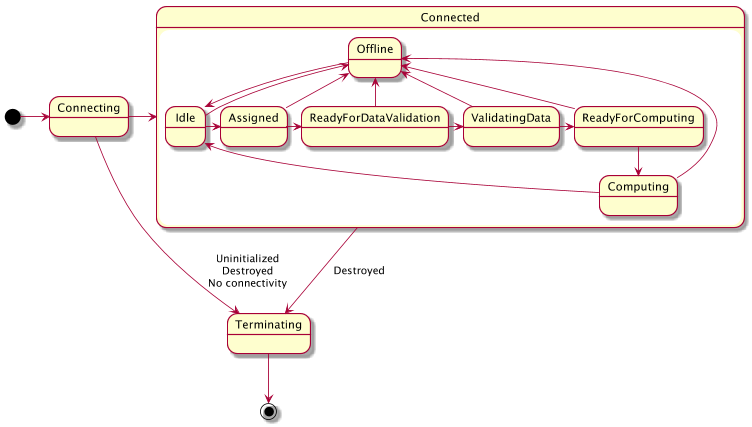

The diagram above was rendered by PlantUML. Its source (embedded in the PNG):
@startuml

[*] -> Connecting
Connecting -> Connected
Connecting --> Terminating: Uninitialized\nDestroyed\nNo connectivity
Terminating --> [*]

state Connected {
   Offline -> Idle
   Idle -> Assigned
   Assigned -> ReadyForDataValidation
   ReadyForDataValidation -> ValidatingData
   ValidatingData -> ReadyForComputing
   ReadyForComputing -> Computing
   Computing --> Idle

   Idle --> Offline
   Assigned --> Offline
   ReadyForDataValidation --> Offline
   ValidatingData --> Offline
   ReadyForComputing --> Offline
   Computing --> Offline
}

Connected --> Terminating: Destroyed

@enduml